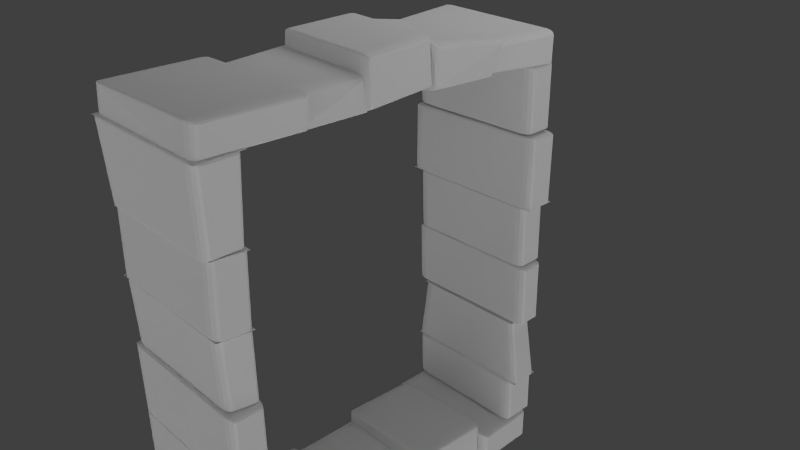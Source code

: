 # Source: medival_window_square.blend  (saved by Blender 2.76.0; exported with 4.5.12 LTS)
import bpy
from mathutils import Matrix  # noqa: F401  (used for matrix-valued properties, if any)

bpy.ops.wm.read_factory_settings(use_empty=True)
scene = bpy.context.scene
scene.name = 'Scene'

# ---- collections
col_collection_1 = bpy.data.collections.new('Collection 1'); scene.collection.children.link(col_collection_1)

# ---- materials (node trees are filled in below, after node groups)
mat_rock_wall = bpy.data.materials.new('rock wall')
mat_rock_wall.alpha_threshold = 0.0
mat_rock_wall.use_transparent_shadow = False
mat_rock_wall.roughness = 0.5
mat_rock_wall.line_color = (0.0, 0.0, 0.0, 1.0)
mat_rock_wall_001 = bpy.data.materials.new('rock wall.001')
mat_rock_wall_001.alpha_threshold = 0.0
mat_rock_wall_001.use_transparent_shadow = False
mat_rock_wall_001.roughness = 0.5
mat_rock_wall_001.line_color = (0.0, 0.0, 0.0, 1.0)
mat_rock_wall_002 = bpy.data.materials.new('rock wall.002')
mat_rock_wall_002.alpha_threshold = 0.0
mat_rock_wall_002.use_transparent_shadow = False
mat_rock_wall_002.roughness = 0.5
mat_rock_wall_002.line_color = (0.0, 0.0, 0.0, 1.0)
mat_rock_wall_003 = bpy.data.materials.new('rock wall.003')
mat_rock_wall_003.alpha_threshold = 0.0
mat_rock_wall_003.use_transparent_shadow = False
mat_rock_wall_003.roughness = 0.5
mat_rock_wall_003.line_color = (0.0, 0.0, 0.0, 1.0)
mat_rock_wall_004 = bpy.data.materials.new('rock wall.004')
mat_rock_wall_004.alpha_threshold = 0.0
mat_rock_wall_004.use_transparent_shadow = False
mat_rock_wall_004.roughness = 0.5
mat_rock_wall_004.line_color = (0.0, 0.0, 0.0, 1.0)
mat_rock_wall_005 = bpy.data.materials.new('rock wall.005')
mat_rock_wall_005.alpha_threshold = 0.0
mat_rock_wall_005.use_transparent_shadow = False
mat_rock_wall_005.roughness = 0.5
mat_rock_wall_005.line_color = (0.0, 0.0, 0.0, 1.0)

# ---- material node trees

# ---- world
world_world = bpy.data.worlds.new('World'); scene.world = world_world
world_world.color = (0.05088, 0.05088, 0.05088)
world_world.use_sun_shadow = False
world_world.sun_shadow_jitter_overblur = 0.0
world_world.cycles.sampling_method = 'MANUAL'
world_world.cycles.sample_map_resolution = 256

# ---- cameras
cam_camera = bpy.data.cameras.new('Camera')
cam_camera.clip_end = 100.0
cam_camera.lens = 35.0
cam_camera.sensor_width = 32.0
cam_camera.sensor_height = 18.0
cam_camera.ortho_scale = 7.314
cam_camera.dof.focus_distance = 0.0
cam_camera.dof.aperture_fstop = 128.0

# ---- lights
light_lamp = bpy.data.lights.new('Lamp', 'AREA')
light_lamp.color = (0.6738, 0.6738, 0.6738)
light_lamp.transmission_factor = 0.0
light_lamp.cutoff_distance = 30.0
light_lamp.energy = 136.7
light_lamp.shadow_buffer_clip_start = 1.001
light_lamp.shadow_soft_size = 5.0
light_lamp.shadow_maximum_resolution = 0.006
light_lamp.use_absolute_resolution = True
light_lamp.size = 5.0
light_lamp.size_y = 0.1
light_lamp.cycles.use_multiple_importance_sampling = False
light_lamp_001 = bpy.data.lights.new('Lamp.001', 'SUN')
light_lamp_001.color = (0.6738, 0.6738, 0.6738)
light_lamp_001.transmission_factor = 0.0
light_lamp_001.cutoff_distance = 30.0
light_lamp_001.angle = 2.747
light_lamp_001.energy = 1.74
light_lamp_001.shadow_buffer_clip_start = 1.001
light_lamp_001.shadow_soft_size = 5.0
light_lamp_001.shadow_cascade_max_distance = 1000.0
light_lamp_001.cycles.use_multiple_importance_sampling = False
light_lamp_002 = bpy.data.lights.new('Lamp.002', 'SPOT')
light_lamp_002.color = (0.6738, 0.6738, 0.6738)
light_lamp_002.transmission_factor = 0.0
light_lamp_002.cutoff_distance = 30.0
light_lamp_002.energy = 174.0
light_lamp_002.shadow_buffer_clip_start = 1.001
light_lamp_002.shadow_soft_size = 5.0
light_lamp_002.shadow_maximum_resolution = 0.006
light_lamp_002.use_absolute_resolution = True
light_lamp_002.spot_size = 1.309
light_lamp_002.cycles.use_multiple_importance_sampling = False
light_lamp_003 = bpy.data.lights.new('Lamp.003', 'SPOT')
light_lamp_003.color = (0.6738, 0.6738, 0.6738)
light_lamp_003.transmission_factor = 0.0
light_lamp_003.cutoff_distance = 30.0
light_lamp_003.energy = 174.0
light_lamp_003.shadow_buffer_clip_start = 1.001
light_lamp_003.shadow_soft_size = 5.0
light_lamp_003.shadow_maximum_resolution = 0.006
light_lamp_003.use_absolute_resolution = True
light_lamp_003.spot_size = 1.309
light_lamp_003.cycles.use_multiple_importance_sampling = False

# ---- meshes
me_cube_008 = bpy.data.meshes.new('Cube.008')
me_cube_008.from_pydata([(-0.8392, 31.45, -4.025), (-0.8381, 33.28, -2.232), (0.8463, 33.27, -2.235), (0.8451, 31.45, -4.029), (-0.8393, 29.42, -3.603), (-0.8381, 31.25, -1.81), (0.8462, 31.24, -1.813), (0.8451, 29.42, -3.607)], [], [(0, 1, 2, 3), (4, 7, 6, 5), (0, 4, 5, 1), (2, 6, 7, 3), (3, 7, 4, 0)])
_uv = me_cube_008.uv_layers.new(name='UVMap')
_uv.uv.foreach_set('vector', [0.4503, 0.3586, 0.6061, 0.4003, 0.5372, 0.4834, 0.3814, 0.4417, 0.6571, 0.4364, 0.577, 0.5106, 0.4018, 0.4179, 0.4819, 0.3437, 0.6431, 0.4025, 0.6555, 0.474, 0.391, 0.4486, 0.3786, 0.3771, 0.5654, 0.4721, 0.4491, 0.4383, 0.4719, 0.3542, 0.5882, 0.388, 0.5399, 0.2552, 0.4222, 0.2856, 0.3976, 0.1898, 0.5153, 0.1594])
me_cube_008.materials.append(mat_rock_wall)
me_cube_008.use_remesh_preserve_volume = False
me_cube_008.use_remesh_preserve_attributes = False
me_cube_008.use_mirror_vertex_groups = False
me_cube_008.update()
me_cube_007 = bpy.data.meshes.new('Cube.007')
me_cube_007.from_pydata([(-0.8392, 31.45, -4.025), (-0.8381, 33.28, -2.232), (0.8463, 33.27, -2.235), (0.8451, 31.45, -4.029), (-0.8393, 29.42, -3.603), (-0.8381, 31.25, -1.81), (0.8462, 31.24, -1.813), (0.8451, 29.42, -3.607)], [], [(0, 1, 2, 3), (4, 7, 6, 5), (0, 4, 5, 1), (2, 6, 7, 3), (3, 7, 4, 0)])
_uv = me_cube_007.uv_layers.new(name='UVMap')
_uv.uv.foreach_set('vector', [0.4503, 0.3586, 0.6061, 0.4003, 0.5372, 0.4834, 0.3814, 0.4417, 0.6571, 0.4364, 0.577, 0.5106, 0.4018, 0.4179, 0.4819, 0.3437, 0.6431, 0.4025, 0.6555, 0.474, 0.391, 0.4486, 0.3786, 0.3771, 0.5654, 0.4721, 0.4491, 0.4383, 0.4719, 0.3542, 0.5882, 0.388, 0.5399, 0.2552, 0.4222, 0.2856, 0.3976, 0.1898, 0.5153, 0.1594])
me_cube_007.materials.append(mat_rock_wall)
me_cube_007.use_remesh_preserve_volume = False
me_cube_007.use_remesh_preserve_attributes = False
me_cube_007.use_mirror_vertex_groups = False
me_cube_007.update()
me_cube_002 = bpy.data.meshes.new('Cube.002')
me_cube_002.from_pydata([(-0.8199, 18.05, 0.1597), (-0.7979, 20.1, 2.271), (0.8126, 20.1, 2.223), (0.8113, 17.97, 0.1261), (-0.8037, 16.59, 0.3734), (-0.7817, 18.64, 2.485), (0.7641, 18.71, 2.511), (0.7628, 16.58, 0.4149)], [], [(0, 4, 5, 1), (1, 5, 6, 2), (2, 6, 7, 3), (4, 0, 3, 7), (4, 7, 6, 5), (0, 1, 2, 3)])
_uv = me_cube_002.uv_layers.new(name='UVMap')
_uv.uv.foreach_set('vector', [0.8993, 0.2645, 0.8993, 0.3451, 0.8149, 0.339, 0.8149, 0.2585, 0.8653, 0.4984, 0.8949, 0.596, 0.7692, 0.6333, 0.7345, 0.5377, 0.9214, 0.2739, 0.8901, 0.3678, 0.7908, 0.3346, 0.8222, 0.2408, 0.9165, 0.2759, 0.909, 0.3482, 0.7798, 0.3282, 0.7925, 0.2569, 0.4484, 0.4504, 0.4717, 0.3814, 0.604, 0.4238, 0.5789, 0.4912, 0.486, 0.3538, 0.6182, 0.4233, 0.5793, 0.4952, 0.4443, 0.4255])
me_cube_002.materials.append(mat_rock_wall)
me_cube_002.use_remesh_preserve_volume = False
me_cube_002.use_remesh_preserve_attributes = False
me_cube_002.use_mirror_vertex_groups = False
me_cube_002.update()
me_cube_000 = bpy.data.meshes.new('Cube.000')
me_cube_000.from_pydata([(-0.8201, 22.03, -8.089), (-0.8196, 22.78, -7.377), (0.8198, 22.77, -7.381), (0.8194, 22.02, -8.092), (-0.7108, 18.67, -7.306), (-0.7104, 19.33, -6.689), (0.7104, 19.32, -6.692), (0.71, 18.67, -7.309)], [], [(0, 4, 5, 1), (1, 5, 6, 2), (2, 6, 7, 3), (4, 0, 3, 7), (0, 1, 2, 3), (4, 7, 6, 5)])
_uv = me_cube_000.uv_layers.new(name='UVMap')
_uv.uv.foreach_set('vector', [0.5235, 0.09342, 0.3854, 0.1851, 0.3504, 0.1262, 0.4831, 0.02546, 0.8492, 0.1763, 0.9533, 0.1765, 0.9558, 0.2366, 0.8522, 0.2456, 0.4936, 0.148, 0.3833, 0.1288, 0.3915, 0.06472, 0.5031, 0.07404, 0.3237, 0.1092, 0.4776, 0.02887, 0.5027, 0.09826, 0.3455, 0.1693, 0.359, 0.1869, 0.3213, 0.1244, 0.4832, 0.001138, 0.5209, 0.06358, 0.8452, 0.1819, 0.9586, 0.1738, 0.9634, 0.2455, 0.85, 0.2536])
me_cube_000.materials.append(mat_rock_wall)
me_cube_000.use_remesh_preserve_volume = False
me_cube_000.use_remesh_preserve_attributes = False
me_cube_000.use_mirror_vertex_groups = False
me_cube_000.update()
me_cube_016 = bpy.data.meshes.new('Cube.016')
me_cube_016.from_pydata([(-0.8905, 33.16, -2.306), (-0.8895, 34.71, -0.788), (0.8995, 34.7, -0.792), (0.8985, 33.16, -2.309), (-0.8905, 31.2, -1.896), (-0.8896, 32.74, -0.3785), (0.8994, 32.74, -0.3825), (0.8985, 31.19, -1.9), (-0.8381, 33.28, -2.232), (0.8463, 33.27, -2.235), (-0.8381, 31.25, -1.81), (0.8462, 31.24, -1.813), (-0.6246, 29.7, -5.636), (-0.6235, 31.37, -4.002), (0.6294, 31.36, -4.004), (0.6284, 29.7, -5.639), (-0.6246, 27.91, -5.264), (-0.6236, 29.52, -3.617), (0.6294, 29.52, -3.62), (0.6283, 27.91, -5.266), (-0.6584, 27.98, -7.497), (-0.6572, 29.89, -5.616), (0.6611, 29.89, -5.619), (0.6599, 27.98, -7.5), (-0.6585, 25.47, -6.974), (-0.6573, 27.15, -5.045), (0.661, 27.4, -5.101), (0.6599, 25.72, -7.03), (-0.7609, 26.27, -8.905), (-0.76, 27.78, -7.424), (0.7615, 27.77, -7.428), (0.7606, 26.27, -8.908), (-0.761, 24.6, -8.556), (-0.76, 26.11, -7.076), (0.7615, 26.1, -7.079), (0.7605, 24.6, -8.56), (-0.8536, 32.05, -1.129), (-0.8532, 32.77, -0.4233), (0.863, 32.76, -0.4271), (0.8626, 32.05, -1.132), (-0.8537, 29.58, -0.6136), (-0.8533, 30.31, 0.1055), (0.863, 30.3, 0.1017), (0.8625, 29.57, -0.6174), (-0.8641, 29.32, -0.7431), (-0.8636, 30.19, 0.1177), (0.8733, 30.19, 0.1138), (0.8726, 29.08, -0.9795), (-0.8558, 26.18, 0.1851), (-0.8554, 26.82, 0.8165), (0.8649, 26.81, 0.8127), (0.8643, 25.93, -0.05126), (-0.8538, 26.15, 0.1005), (-0.8534, 26.86, 0.8059), (0.8628, 26.86, 0.8021), (0.8624, 26.14, 0.09675), (-0.854, 22.63, 0.8329), (-0.8535, 23.35, 1.538), (0.8627, 23.34, 1.534), (0.8623, 22.63, 0.8291), (-0.8156, 22.69, 0.8394), (-0.7585, 23.32, 1.46), (0.8243, 23.32, 1.457), (0.8239, 22.69, 0.8358), (-0.8157, 19.33, 1.539), (-0.7586, 20.02, 2.213), (0.8242, 20.01, 2.209), (0.8238, 19.33, 1.535), (-0.8191, 19.44, 1.53), (-0.7979, 20.1, 2.271), (0.8126, 20.1, 2.223), (0.8121, 19.36, 1.497), (-0.8029, 16.24, 2.107), (-0.7817, 16.9, 2.848), (0.764, 16.97, 2.874), (0.7636, 16.23, 2.148), (-0.7834, 16.27, 2.126), (-0.7829, 17.04, 2.883), (0.7918, 17.03, 2.88), (0.7913, 16.26, 2.122), (-0.8191, 12.51, 2.837), (-0.8186, 13.4, 3.714), (0.8273, 13.39, 3.711), (0.8267, 12.5, 2.833), (-0.816, 12.5, 2.781), (-0.8154, 13.45, 3.69), (0.8241, 13.45, 3.686), (0.8235, 12.55, 2.836), (0.886, 8.637, -5.313), (0.8865, 9.355, -4.58), (-0.8871, 9.361, -4.576), (-0.8876, 8.642, -5.309), (0.8862, 12.11, -6.01), (0.8866, 12.83, -5.276), (-0.887, 12.84, -5.272), (-0.8875, 12.12, -6.006), (-0.8205, 8.598, -5.253), (-0.8201, 9.283, -4.579), (0.8194, 9.279, -4.583), (0.819, 8.594, -5.257), (-0.8206, 5.405, -4.589), (-0.8202, 6.091, -3.915), (0.8193, 6.087, -3.919), (0.8189, 5.401, -4.592), (-0.8875, 12.12, -6.006), (-0.887, 12.84, -5.272), (0.8866, 12.83, -5.276), (0.8862, 12.11, -6.01), (-0.8051, 15.32, -6.658), (-0.8047, 16.01, -6.001), (0.8045, 16.01, -6.005), (0.8041, 15.31, -6.661), (-0.8052, 12.16, -5.973), (-0.8048, 12.85, -5.317), (0.8044, 12.85, -5.32), (0.804, 12.15, -5.977), (-0.8427, 18.6, -7.313), (-0.8424, 19.24, -6.702), (0.8423, 19.24, -6.706), (0.8419, 18.59, -7.317), (-0.8428, 15.37, -6.614), (-0.8424, 16.02, -6.003), (0.8422, 16.01, -6.007), (0.8418, 15.36, -6.618), (-0.8201, 22.03, -8.089), (-0.8196, 22.78, -7.377), (0.8198, 22.77, -7.381), (0.8194, 22.02, -8.092), (-0.7108, 18.67, -7.306), (-0.7104, 19.33, -6.689), (0.7104, 19.32, -6.692), (0.71, 18.67, -7.309), (-0.767, 24.39, -8.65), (-0.7665, 25.27, -7.822), (0.7669, 25.26, -7.825), (0.7664, 24.39, -8.653), (-0.7671, 21.91, -8.111), (-0.7665, 22.78, -7.283), (0.7669, 22.78, -7.287), (0.7663, 21.9, -8.115)], [], [(0, 1, 2, 3), (4, 7, 6, 5), (0, 4, 5, 1), (1, 5, 6, 2), (2, 6, 7, 3), (4, 0, 3, 7), (8, 10, 11, 9), (12, 13, 14, 15), (16, 19, 18, 17), (12, 16, 17, 13), (14, 18, 19, 15), (16, 12, 15, 19), (20, 21, 22, 23), (24, 27, 26, 25), (20, 24, 25, 21), (21, 25, 26, 22), (22, 26, 27, 23), (24, 20, 23, 27), (28, 29, 30, 31), (32, 35, 34, 33), (28, 32, 33, 29), (29, 33, 34, 30), (30, 34, 35, 31), (32, 28, 31, 35), (36, 37, 38, 39), (40, 43, 42, 41), (36, 40, 41, 37), (37, 41, 42, 38), (38, 42, 43, 39), (40, 36, 39, 43), (44, 45, 46, 47), (48, 51, 50, 49), (44, 48, 49, 45), (45, 49, 50, 46), (46, 50, 51, 47), (48, 44, 47, 51), (52, 53, 54, 55), (56, 59, 58, 57), (52, 56, 57, 53), (53, 57, 58, 54), (54, 58, 59, 55), (56, 52, 55, 59), (60, 61, 62, 63), (64, 67, 66, 65), (60, 64, 65, 61), (61, 65, 66, 62), (62, 66, 67, 63), (64, 60, 63, 67), (68, 69, 70, 71), (72, 75, 74, 73), (76, 77, 78, 79), (80, 83, 82, 81), (76, 80, 81, 77), (77, 81, 82, 78), (78, 82, 83, 79), (80, 76, 79, 83), (84, 85, 86, 87), (95, 91, 90, 94), (91, 88, 89, 90), (91, 95, 92, 88), (93, 89, 88, 92), (94, 90, 89, 93), (96, 97, 98, 99), (100, 103, 102, 101), (96, 100, 101, 97), (97, 101, 102, 98), (98, 102, 103, 99), (100, 96, 99, 103), (104, 105, 106, 107), (108, 109, 110, 111), (112, 115, 114, 113), (108, 112, 113, 109), (109, 113, 114, 110), (110, 114, 115, 111), (112, 108, 111, 115), (116, 117, 118, 119), (120, 123, 122, 121), (116, 120, 121, 117), (117, 121, 122, 118), (118, 122, 123, 119), (120, 116, 119, 123), (124, 125, 126, 127), (128, 131, 130, 129), (132, 133, 134, 135), (136, 139, 138, 137), (132, 136, 137, 133), (133, 137, 138, 134), (134, 138, 139, 135), (136, 132, 135, 139)])
_uv = me_cube_016.uv_layers.new(name='UVMap')
_uv.uv.foreach_set('vector', [0.8911, 0.6805, 1.089, 0.6805, 1.089, 0.7568, 0.8911, 0.7568, 0.8787, 0.6773, 1.092, 0.6743, 1.107, 0.7568, 0.8936, 0.7598, 0.8841, 0.8561, 0.7887, 0.8561, 0.7887, 0.7608, 0.8841, 0.7608, 0.8673, 0.766, 0.8673, 0.6617, 1.097, 0.6617, 1.097, 0.766, 1.035, 0.7713, 0.917, 0.7713, 0.917, 0.6534, 1.035, 0.6534, 0.3333, 0.3333, 0.6667, 0.3333, 0.6667, 0.6667, 0.3333, 0.6667, 2.98e-08, 0.3333, 0.0, 1.291e-07, 0.3333, 0.0, 0.3333, 0.3333, 0.3575, 0.5565, 0.3545, 0.5033, 0.4602, 0.5027, 0.4632, 0.556, 0.3371, 0.4836, 0.5295, 0.4816, 0.5333, 0.5789, 0.341, 0.5809, 0.4724, 0.5864, 0.3635, 0.5864, 0.3635, 0.4774, 0.4724, 0.4774, 0.487, 0.5909, 0.3691, 0.5909, 0.3691, 0.4729, 0.487, 0.4729, 0.3333, 0.3333, 0.6667, 0.3333, 0.6667, 0.6667, 0.3333, 0.6667, 0.4028, 0.1623, 0.5203, 0.1623, 0.5203, 0.2798, 0.4028, 0.2798, 0.6448, 0.2582, 0.6958, 0.3314, 0.4936, 0.3544, 0.47, 0.2969, 0.5394, 0.2998, 0.4064, 0.2998, 0.4064, 0.1668, 0.5394, 0.1668, 0.07224, 0.6245, 0.09768, 0.5427, 0.2689, 0.6034, 0.2435, 0.6852, 0.6477, 0.2611, 0.6262, 0.3397, 0.5305, 0.3495, 0.5133, 0.2865, 0.3333, 0.3333, 0.6667, 0.3333, 0.6667, 0.6667, 0.3333, 0.6667, 0.8867, 0.6725, 0.846, 0.6072, 1.006, 0.5074, 1.047, 0.5727, 0.8714, 0.6563, 0.8368, 0.6038, 1.014, 0.5163, 1.045, 0.5922, 0.415, 0.2545, 0.3592, 0.1709, 0.4834, 0.1709, 0.5392, 0.2545, 2.98e-08, 0.3333, 0.0, 1.291e-07, 0.3333, 0.0, 0.3333, 0.3333, 1.007, 0.6184, 0.9319, 0.6803, 0.87, 0.6048, 0.9455, 0.5429, 1.018, 0.5756, 0.9243, 0.6554, 0.8595, 0.6073, 0.9531, 0.5275, 1.987e-08, 0.6667, 0.3333, 0.6667, 0.3333, 1.0, 0.0, 1.0, 0.3333, 0.3333, 0.3333, 0.6667, 4.967e-08, 0.6667, 0.0, 0.3333, 0.5604, 0.6412, 0.4806, 0.6412, 0.4806, 0.5613, 0.5604, 0.5613, 0.8201, 0.8355, 0.8008, 0.8911, 0.5913, 0.8904, 0.6107, 0.8348, 0.5465, 0.6278, 0.4854, 0.6278, 0.4854, 0.5668, 0.5465, 0.5668, 0.6095, 0.7399, 0.701, 0.7399, 0.701, 0.9105, 0.6095, 0.9105, 0.6667, 8.941e-08, 1.0, 0.0, 1.0, 0.4501, 0.6667, 0.4501, 0.9968, 0.5, 0.9968, 0.9458, 0.6667, 0.9458, 0.6667, 0.5, 0.5886, 0.48, 0.3977, 0.4413, 0.4151, 0.3663, 0.6052, 0.4074, 0.4018, 0.4349, 0.4436, 0.3556, 0.5911, 0.4041, 0.5507, 0.4839, 0.4518, 0.3762, 0.5755, 0.3924, 0.565, 0.4741, 0.4413, 0.4587, 0.4447, 0.3638, 0.6198, 0.3811, 0.608, 0.4978, 0.4329, 0.4795, 1.987e-08, 0.6667, 0.3333, 0.6667, 0.3333, 1.0, 0.0, 1.0, 0.3333, 0.3333, 0.3333, 0.6667, 4.967e-08, 0.6667, 0.0, 0.3333, 0.2983, 0.6849, 0.5142, 0.6925, 0.5157, 0.7491, 0.2998, 0.7415, 0.3091, 0.7536, 0.2959, 0.6767, 0.511, 0.6835, 0.5242, 0.7604, 0.5128, 0.7441, 0.3447, 0.7441, 0.3447, 0.6712, 0.5128, 0.6712, 0.2944, 0.6842, 0.5129, 0.6663, 0.5195, 0.7468, 0.301, 0.7647, 1.987e-08, 0.6667, 0.3333, 0.6667, 0.3333, 1.0, 0.0, 1.0, 0.3333, 0.3333, 0.3333, 0.6667, 4.967e-08, 0.6667, 0.0, 0.3333, 0.5602, 0.1018, 0.7405, 0.1018, 0.7405, 0.02998, 0.5602, 0.02998, 0.8635, 0.7638, 0.8635, 0.664, 1.076, 0.664, 1.076, 0.7638, 0.5642, 0.2335, 0.3605, 0.24, 0.3584, 0.1711, 0.562, 0.1647, 0.3663, 0.241, 0.3727, 0.169, 0.5438, 0.1699, 0.5374, 0.2419, 0.6751, 0.3463, 0.6751, 0.678, 0.3542, 0.665, 0.35, 0.3326, 0.0, 0.3586, 0.312, 0.3751, 0.312, 0.7076, 0.004134, 0.6903, 0.0, 0.0, 1.0, 0.0, 1.0, 1.0, 0.0, 1.0, 0.0, 0.0, 1.0, 0.0, 1.0, 1.0, 0.0, 1.0, 0.5214, 0.7547, 0.3217, 0.7069, 0.3309, 0.6685, 0.5306, 0.7163, 0.5512, 0.7541, 0.5272, 0.6838, 0.2888, 0.684, 0.3129, 0.7542, 0.8447, 0.1951, 0.9875, 0.2078, 0.9723, 0.2537, 0.8295, 0.241, 0.2995, 0.727, 0.3274, 0.6758, 0.5233, 0.7012, 0.4954, 0.7524, 0.0, 0.0, 1.0, 0.0, 1.0, 1.0, 0.0, 1.0, 0.3862, 0.7532, 0.3893, 0.8494, 0.2982, 0.8527, 0.2951, 0.7565, 0.3333, 0.3333, 0.3333, 0.6667, 4.967e-08, 0.6667, 0.0, 0.3333, 0.9124, 0.347, 0.9065, 0.2583, 0.779, 0.2592, 0.7849, 0.348, 0.857, 0.5864, 0.7918, 0.6275, 0.7507, 0.5623, 0.8159, 0.5212, 0.4294, 0.7656, 0.4274, 0.8494, 0.2636, 0.8486, 0.2656, 0.7648, 0.0, 0.0, 1.0, 0.0, 1.0, 1.0, 0.0, 1.0, 0.0, 0.0, 1.0, 0.0, 1.0, 1.0, 0.0, 1.0, 0.518, 0.1695, 0.5126, 0.2607, 0.3759, 0.2524, 0.3813, 0.1613, 0.3894, 0.1744, 0.5281, 0.1707, 0.5305, 0.2632, 0.3918, 0.2669, 0.4995, 0.1823, 0.4817, 0.2607, 0.3641, 0.234, 0.3819, 0.1556, 0.2835, 0.3541, 0.2784, 0.2747, 0.3975, 0.267, 0.4026, 0.3464, 1.987e-08, 0.6667, 0.3333, 0.6667, 0.3333, 1.0, 0.0, 1.0, 0.0, 0.0, 0.0, 0.0, 0.0, 0.0, 0.0, 0.0, 0.0, 0.0, 0.0, 0.0, 0.0, 0.0, 0.0, 0.0, 0.8043, 0.864, 0.8042, 0.7578, 0.8831, 0.7577, 0.8833, 0.8639, 0.7761, 0.8373, 0.7761, 0.7672, 0.906, 0.7672, 0.906, 0.8373, 0.4881, 0.1541, 0.5095, 0.2664, 0.3972, 0.2879, 0.3758, 0.1755, 0.775, 0.852, 0.7699, 0.765, 0.8969, 0.7613, 0.902, 0.8483, 1.987e-08, 0.6667, 0.3333, 0.6667, 0.3333, 1.0, 0.0, 1.0, 0.3333, 0.3333, 0.3333, 0.6667, 4.967e-08, 0.6667, 0.0, 0.3333, 0.8911, 0.3539, 0.8003, 0.3539, 0.8003, 0.2631, 0.8911, 0.2631, 0.5676, 0.8263, 0.5734, 0.8947, 0.487, 0.9005, 0.4811, 0.8321, 0.9075, 0.5699, 0.7575, 0.6459, 0.7241, 0.5799, 0.8741, 0.5039, 0.7914, 0.2642, 0.9186, 0.2642, 0.9186, 0.3529, 0.7914, 0.3529, 0.6667, 7.215e-08, 1.0, 0.0, 1.0, 0.4842, 0.6667, 0.4842, 0.6667, 0.9038, 0.6667, 0.4842, 0.9555, 0.4842, 0.9555, 0.9038, 1.987e-08, 0.6667, 0.3333, 0.6667, 0.3333, 1.0, 0.0, 1.0, 0.3333, 0.3333, 0.3333, 0.6667, 4.967e-08, 0.6667, 0.0, 0.3333, 0.6487, 0.8595, 0.6033, 0.7805, 0.6822, 0.7351, 0.7277, 0.814, 0.5813, 0.8182, 0.5813, 0.7466, 0.7313, 0.7466, 0.7313, 0.8182, 0.7078, 0.8192, 0.6282, 0.8192, 0.6282, 0.7396, 0.7078, 0.7396, 0.5832, 0.8166, 0.5836, 0.7495, 0.7293, 0.7498, 0.7289, 0.8169])
me_cube_016.materials.append(mat_rock_wall)
me_cube_016.use_remesh_preserve_volume = False
me_cube_016.use_remesh_preserve_attributes = False
me_cube_016.use_mirror_vertex_groups = False
me_cube_016.update()
me_cube_001 = bpy.data.meshes.new('Cube.001')
me_cube_001.from_pydata([(-0.8201, 22.03, -8.089), (-0.8196, 22.78, -7.377), (0.8198, 22.77, -7.381), (0.8194, 22.02, -8.092), (-0.7108, 18.67, -7.306), (-0.7104, 19.33, -6.689), (0.7104, 19.32, -6.692), (0.71, 18.67, -7.309)], [], [(0, 4, 5, 1), (1, 5, 6, 2), (2, 6, 7, 3), (4, 0, 3, 7)])
_uv = me_cube_001.uv_layers.new(name='UVMap')
_uv.uv.foreach_set('vector', [0.9725, 0.2618, 0.8078, 0.2431, 0.8189, 0.1755, 0.9853, 0.1838, 0.8492, 0.1763, 0.9533, 0.1765, 0.9558, 0.2366, 0.8522, 0.2456, 0.937, 0.2554, 0.8266, 0.2363, 0.8348, 0.1721, 0.9464, 0.1815, 0.8161, 0.1734, 1.005, 0.1815, 0.9906, 0.2605, 0.8039, 0.2419])
me_cube_001.materials.append(mat_rock_wall_001)
me_cube_001.use_remesh_preserve_volume = False
me_cube_001.use_remesh_preserve_attributes = False
me_cube_001.use_mirror_vertex_groups = False
me_cube_001.update()
me_cube_003 = bpy.data.meshes.new('Cube.003')
me_cube_003.from_pydata([(-0.8191, 19.44, 1.53), (-0.7979, 20.1, 2.271), (0.8126, 20.1, 2.223), (0.8121, 19.36, 1.497), (-0.8029, 16.24, 2.107), (-0.7817, 16.9, 2.848), (0.764, 16.97, 2.874), (0.7636, 16.23, 2.148)], [], [(0, 4, 5, 1), (1, 5, 6, 2), (2, 6, 7, 3), (4, 0, 3, 7)])
_uv = me_cube_003.uv_layers.new(name='UVMap')
_uv.uv.foreach_set('vector', [0.8993, 0.2645, 0.8993, 0.3451, 0.8149, 0.339, 0.8149, 0.2585, 0.8653, 0.4984, 0.8949, 0.596, 0.7692, 0.6333, 0.7345, 0.5377, 0.9214, 0.2739, 0.8901, 0.3678, 0.7908, 0.3346, 0.8222, 0.2408, 0.9165, 0.2759, 0.909, 0.3482, 0.7798, 0.3282, 0.7925, 0.2569])
me_cube_003.materials.append(mat_rock_wall_002)
me_cube_003.use_remesh_preserve_volume = False
me_cube_003.use_remesh_preserve_attributes = False
me_cube_003.use_mirror_vertex_groups = False
me_cube_003.update()
me_cube_004 = bpy.data.meshes.new('Cube.004')
me_cube_004.from_pydata([(-0.8197, 21.93, -8.172), (-0.682, 22.75, -7.369), (0.6474, 22.8, -7.391), (0.7039, 22.09, -8.053), (-0.7097, 18.38, -7.579), (-0.7104, 19.33, -6.689), (0.7104, 19.32, -6.692), (0.7112, 18.37, -7.582)], [], [(0, 4, 5, 1), (1, 5, 6, 2), (2, 6, 7, 3), (4, 0, 3, 7), (0, 1, 2, 3), (4, 7, 6, 5)])
_uv = me_cube_004.uv_layers.new(name='UVMap')
_uv.uv.foreach_set('vector', [0.4139, 0.8594, 0.2492, 0.8408, 0.2603, 0.7731, 0.4267, 0.7814, 0.2873, 0.7582, 0.4264, 0.7849, 0.4145, 0.8658, 0.2736, 0.8515, 0.3714, 0.1142, 0.2596, 0.1087, 0.2598, 0.04406, 0.3717, 0.03957, 0.2314, 0.07053, 0.3657, 0.008954, 0.384, 0.06901, 0.2473, 0.1226, 0.2606, 0.8137, 0.2828, 0.7648, 0.4254, 0.8118, 0.4031, 0.8607, 0.8452, 0.1819, 0.9586, 0.1738, 0.9634, 0.2455, 0.85, 0.2536])
me_cube_004.materials.append(mat_rock_wall_003)
me_cube_004.use_remesh_preserve_volume = False
me_cube_004.use_remesh_preserve_attributes = False
me_cube_004.use_mirror_vertex_groups = False
me_cube_004.update()
me_cube_005 = bpy.data.meshes.new('Cube.005')
me_cube_005.from_pydata([(-0.6239, 21.59, -8.453), (-0.6693, 22.59, -7.517), (0.4933, 22.83, -7.4), (0.6196, 21.65, -8.48), (-0.7092, 18.27, -7.681), (-0.7104, 19.33, -6.689), (0.6468, 19.33, -6.696), (0.5948, 18.29, -7.691)], [], [(0, 4, 5, 1), (1, 5, 6, 2), (2, 6, 7, 3), (4, 0, 3, 7), (0, 1, 2, 3), (4, 7, 6, 5)])
_uv = me_cube_005.uv_layers.new(name='UVMap')
_uv.uv.foreach_set('vector', [0.552, 0.2642, 0.3632, 0.2428, 0.3759, 0.1653, 0.5666, 0.1748, 0.3916, 0.1621, 0.5503, 0.1624, 0.5541, 0.2539, 0.396, 0.2676, 0.4982, 0.2576, 0.374, 0.2501, 0.3751, 0.1783, 0.4995, 0.1748, 0.3871, 0.1812, 0.5342, 0.1928, 0.5209, 0.2541, 0.3757, 0.2343, 0.2957, 0.7472, 0.3087, 0.6671, 0.5348, 0.6791, 0.5218, 0.7592, 0.8452, 0.1819, 0.9586, 0.1738, 0.9634, 0.2455, 0.85, 0.2536])
me_cube_005.materials.append(mat_rock_wall_004)
me_cube_005.use_remesh_preserve_volume = False
me_cube_005.use_remesh_preserve_attributes = False
me_cube_005.use_mirror_vertex_groups = False
me_cube_005.update()
me_cube_006 = bpy.data.meshes.new('Cube.006')
me_cube_006.from_pydata([(-0.6079, 21.88, -8.053), (-0.629, 22.74, -7.366), (0.7196, 22.79, -7.387), (0.7191, 22.04, -8.098), (-0.5202, 18.64, -7.295), (-0.7104, 19.33, -6.689), (0.6101, 19.34, -6.698), (0.6098, 18.69, -7.315)], [], [(0, 4, 5, 1), (1, 5, 6, 2), (2, 6, 7, 3), (4, 0, 3, 7), (0, 1, 2, 3), (4, 7, 6, 5)])
_uv = me_cube_006.uv_layers.new(name='UVMap')
_uv.uv.foreach_set('vector', [0.9725, 0.2618, 0.8078, 0.2431, 0.8189, 0.1755, 0.9853, 0.1838, 0.8492, 0.1763, 0.9533, 0.1765, 0.9558, 0.2366, 0.8522, 0.2456, 0.937, 0.2554, 0.8266, 0.2363, 0.8348, 0.1721, 0.9464, 0.1815, 0.8161, 0.1734, 1.005, 0.1815, 0.9906, 0.2605, 0.8039, 0.2419, 0.2957, 0.7472, 0.3087, 0.6671, 0.5348, 0.6791, 0.5218, 0.7592, 0.8452, 0.1819, 0.9586, 0.1738, 0.9634, 0.2455, 0.85, 0.2536])
me_cube_006.materials.append(mat_rock_wall_005)
me_cube_006.use_remesh_preserve_volume = False
me_cube_006.use_remesh_preserve_attributes = False
me_cube_006.use_mirror_vertex_groups = False
me_cube_006.update()

# ---- objects
ob_cube_008 = bpy.data.objects.new('Cube.008', me_cube_008)
ob_cube_007 = bpy.data.objects.new('Cube.007', me_cube_007)
ob_cube_002 = bpy.data.objects.new('Cube.002', me_cube_002)
ob_cube_000 = bpy.data.objects.new('Cube.000', me_cube_000)
ob_lamp = bpy.data.objects.new('Lamp', light_lamp)
ob_camera = bpy.data.objects.new('Camera', cam_camera)
ob_cube_016 = bpy.data.objects.new('Cube.016', me_cube_016)
ob_lamp_001 = bpy.data.objects.new('Lamp.001', light_lamp_001)
ob_lamp_002 = bpy.data.objects.new('Lamp.002', light_lamp_002)
ob_lamp_003 = bpy.data.objects.new('Lamp.003', light_lamp_003)
ob_cube_001 = bpy.data.objects.new('Cube.001', me_cube_001)
ob_cube_003 = bpy.data.objects.new('Cube.003', me_cube_003)
ob_cube_004 = bpy.data.objects.new('Cube.004', me_cube_004)
ob_cube_005 = bpy.data.objects.new('Cube.005', me_cube_005)
ob_cube_006 = bpy.data.objects.new('Cube.006', me_cube_006)

# ---- transforms, parenting, visibility, modifiers, constraints
ob_cube_008.location = (-0.06503, 0.4897, 4.684)
ob_cube_008.rotation_euler = (-1.139, 0.0001372, 3.143)
ob_cube_008.scale = (1.027, 0.2632, 0.5817)
ob_cube_008.lock_rotations_4d = False
ob_cube_008.empty_display_type = 'ARROWS'
ob_cube_008.lineart.crease_threshold = 0.0
_vg = ob_cube_008.vertex_groups.new(name='Group')
_m = ob_cube_008.modifiers.new('Bevel', 'BEVEL')
_m.width = 0.118
_m.width_pct = 0.118
_m.segments = 3
_m.limit_method = 'NONE'
_m.spread = 0.0
ob_cube_007.location = (-0.06503, 0.4897, 4.684)
ob_cube_007.rotation_euler = (-1.139, 0.0001372, 3.143)
ob_cube_007.scale = (1.027, 0.2632, 0.5817)
ob_cube_007.lock_rotations_4d = False
ob_cube_007.empty_display_type = 'ARROWS'
ob_cube_007.lineart.crease_threshold = 0.0
_vg = ob_cube_007.vertex_groups.new(name='Group')
_m = ob_cube_007.modifiers.new('Bevel', 'BEVEL')
_m.width = 0.118
_m.width_pct = 0.118
_m.segments = 3
_m.limit_method = 'NONE'
_m.spread = 0.0
ob_cube_002.location = (-0.06502, 0.4897, 6.612)
ob_cube_002.rotation_euler = (-1.139, 0.0001372, 3.143)
ob_cube_002.scale = (1.227, 0.2632, 0.5817)
ob_cube_002.lock_rotations_4d = False
ob_cube_002.empty_display_type = 'ARROWS'
ob_cube_002.lineart.crease_threshold = 0.0
_vg = ob_cube_002.vertex_groups.new(name='Group')
_m = ob_cube_002.modifiers.new('Bevel', 'BEVEL')
_m.width = 0.118
_m.width_pct = 0.118
_m.segments = 3
_m.limit_method = 'NONE'
_m.spread = 0.0
ob_cube_000.location = (-0.3521, -5.005, 1.019)
ob_cube_000.rotation_euler = (-2.688, -0.008006, 3.094)
ob_cube_000.scale = (1.227, 0.2632, 0.5817)
ob_cube_000.lock_rotations_4d = False
ob_cube_000.empty_display_type = 'ARROWS'
ob_cube_000.lineart.crease_threshold = 0.0
_vg = ob_cube_000.vertex_groups.new(name='Group')
_m = ob_cube_000.modifiers.new('Bevel', 'BEVEL')
_m.width = 0.118
_m.width_pct = 0.118
_m.segments = 3
_m.limit_method = 'NONE'
_m.spread = 0.0
ob_lamp.location = (1.232, 2.827, 7.465)
ob_lamp.rotation_euler = (0.4017, 0.544, 1.599)
ob_lamp.scale = (1.006, 1.006, 1.006)
ob_lamp.lock_rotations_4d = False
ob_lamp.empty_display_type = 'ARROWS'
ob_lamp.color = (0.0, 0.0, 0.0, 0.0)
ob_lamp.lineart.crease_threshold = 0.0
ob_camera.location = (7.523, -6.544, 5.375)
ob_camera.rotation_euler = (1.109, 0.01082, 0.8149)
ob_camera.scale = (1.006, 1.006, 1.006)
ob_camera.lock_rotations_4d = False
ob_camera.empty_display_type = 'ARROWS'
ob_camera.color = (0.0, 0.0, 0.0, 0.0)
ob_camera.display_type = 'WIRE'
ob_camera.lineart.crease_threshold = 0.0
ob_cube_016.location = (-0.06502, 0.4897, 4.684)
ob_cube_016.rotation_euler = (-1.139, 0.0001372, 3.143)
ob_cube_016.scale = (1.227, 0.2632, 0.5817)
ob_cube_016.lock_rotations_4d = False
ob_cube_016.empty_display_type = 'ARROWS'
ob_cube_016.lineart.crease_threshold = 0.0
_vg = ob_cube_016.vertex_groups.new(name='Group')
_m = ob_cube_016.modifiers.new('Bevel', 'BEVEL')
_m.width = 0.118
_m.width_pct = 0.118
_m.segments = 3
_m.limit_method = 'NONE'
_m.spread = 0.0
ob_lamp_001.location = (1.087, -0.2134, -1.463)
ob_lamp_001.rotation_euler = (3.937, 0.7074, 3.495)
ob_lamp_001.scale = (1.006, 1.006, 1.006)
ob_lamp_001.lock_rotations_4d = False
ob_lamp_001.empty_display_type = 'ARROWS'
ob_lamp_001.color = (0.0, 0.0, 0.0, 0.0)
ob_lamp_001.lineart.crease_threshold = 0.0
ob_lamp_002.location = (-4.909, 4.094, 6.425)
ob_lamp_002.rotation_euler = (5.53, -0.1372, 0.8622)
ob_lamp_002.scale = (1.006, 1.006, 1.006)
ob_lamp_002.lock_rotations_4d = False
ob_lamp_002.empty_display_type = 'ARROWS'
ob_lamp_002.color = (0.0, 0.0, 0.0, 0.0)
ob_lamp_002.lineart.crease_threshold = 0.0
ob_lamp_003.location = (-4.909, -4.605, 6.425)
ob_lamp_003.rotation_euler = (7.012, 0.5099, 4.887)
ob_lamp_003.scale = (1.006, 1.006, 1.006)
ob_lamp_003.lock_rotations_4d = False
ob_lamp_003.empty_display_type = 'ARROWS'
ob_lamp_003.color = (0.0, 0.0, 0.0, 0.0)
ob_lamp_003.lineart.crease_threshold = 0.0
ob_cube_001.location = (-0.06502, 0.4897, 4.684)
ob_cube_001.rotation_euler = (-1.139, 0.0001372, 3.143)
ob_cube_001.scale = (1.227, 0.2632, 0.5817)
ob_cube_001.lock_rotations_4d = False
ob_cube_001.empty_display_type = 'ARROWS'
ob_cube_001.lineart.crease_threshold = 0.0
_vg = ob_cube_001.vertex_groups.new(name='Group')
_m = ob_cube_001.modifiers.new('Bevel', 'BEVEL')
_m.width = 0.118
_m.width_pct = 0.118
_m.segments = 3
_m.limit_method = 'NONE'
_m.spread = 0.0
ob_cube_003.location = (-0.06502, 0.4897, 4.686)
ob_cube_003.rotation_euler = (-1.139, 0.0001372, 3.143)
ob_cube_003.scale = (1.227, 0.2632, 0.5817)
ob_cube_003.lock_rotations_4d = False
ob_cube_003.empty_display_type = 'ARROWS'
ob_cube_003.lineart.crease_threshold = 0.0
_vg = ob_cube_003.vertex_groups.new(name='Group')
_m = ob_cube_003.modifiers.new('Bevel', 'BEVEL')
_m.width = 0.118
_m.width_pct = 0.118
_m.segments = 3
_m.limit_method = 'NONE'
_m.spread = 0.0
ob_cube_004.location = (-0.3521, -5.972, 1.019)
ob_cube_004.rotation_euler = (-2.688, -0.008006, 3.094)
ob_cube_004.scale = (1.227, 0.2632, 0.5817)
ob_cube_004.lock_rotations_4d = False
ob_cube_004.empty_display_type = 'ARROWS'
ob_cube_004.lineart.crease_threshold = 0.0
_vg = ob_cube_004.vertex_groups.new(name='Group')
_m = ob_cube_004.modifiers.new('Bevel', 'BEVEL')
_m.width = 0.118
_m.width_pct = 0.118
_m.segments = 3
_m.limit_method = 'NONE'
_m.spread = 0.0
ob_cube_005.location = (-0.3521, -6.949, 1.019)
ob_cube_005.rotation_euler = (-2.688, -0.008006, 3.094)
ob_cube_005.scale = (1.227, 0.2632, 0.5817)
ob_cube_005.lock_rotations_4d = False
ob_cube_005.empty_display_type = 'ARROWS'
ob_cube_005.lineart.crease_threshold = 0.0
_vg = ob_cube_005.vertex_groups.new(name='Group')
_m = ob_cube_005.modifiers.new('Bevel', 'BEVEL')
_m.width = 0.118
_m.width_pct = 0.118
_m.segments = 3
_m.limit_method = 'NONE'
_m.spread = 0.0
ob_cube_006.location = (-0.3521, -7.869, 1.019)
ob_cube_006.rotation_euler = (-2.688, -0.008006, 3.094)
ob_cube_006.scale = (1.227, 0.2632, 0.5817)
ob_cube_006.lock_rotations_4d = False
ob_cube_006.empty_display_type = 'ARROWS'
ob_cube_006.lineart.crease_threshold = 0.0
_vg = ob_cube_006.vertex_groups.new(name='Group')
_m = ob_cube_006.modifiers.new('Bevel', 'BEVEL')
_m.width = 0.118
_m.width_pct = 0.118
_m.segments = 3
_m.limit_method = 'NONE'
_m.spread = 0.0

# ---- collection membership
col_collection_1.objects.link(ob_cube_008)
col_collection_1.objects.link(ob_cube_007)
col_collection_1.objects.link(ob_cube_002)
col_collection_1.objects.link(ob_cube_000)
col_collection_1.objects.link(ob_lamp)
col_collection_1.objects.link(ob_camera)
col_collection_1.objects.link(ob_cube_016)
col_collection_1.objects.link(ob_lamp_001)
col_collection_1.objects.link(ob_lamp_002)
col_collection_1.objects.link(ob_lamp_003)
col_collection_1.objects.link(ob_cube_001)
col_collection_1.objects.link(ob_cube_003)
col_collection_1.objects.link(ob_cube_004)
col_collection_1.objects.link(ob_cube_005)
col_collection_1.objects.link(ob_cube_006)

# ---- scene / render settings (as saved in the file)
scene.camera = ob_camera
scene.frame_start = 1; scene.frame_end = 250; scene.frame_set(1)
scene.render.engine = 'BLENDER_EEVEE_NEXT'
scene.render.resolution_percentage = 50
scene.render.dither_intensity = 0.0
scene.cycles.use_denoising = False
scene.cycles.samples = 10
scene.cycles.sampling_pattern = 'TABULATED_SOBOL'
scene.cycles.light_sampling_threshold = 0.0
scene.cycles.use_adaptive_sampling = False
scene.cycles.use_light_tree = False
scene.cycles.blur_glossy = 0.0
scene.cycles.volume_bounces = 1
scene.cycles.pixel_filter_type = 'GAUSSIAN'
scene.cycles.sample_clamp_indirect = 0.0
scene.view_settings.view_transform = 'Standard'
bpy.context.view_layer.update()
